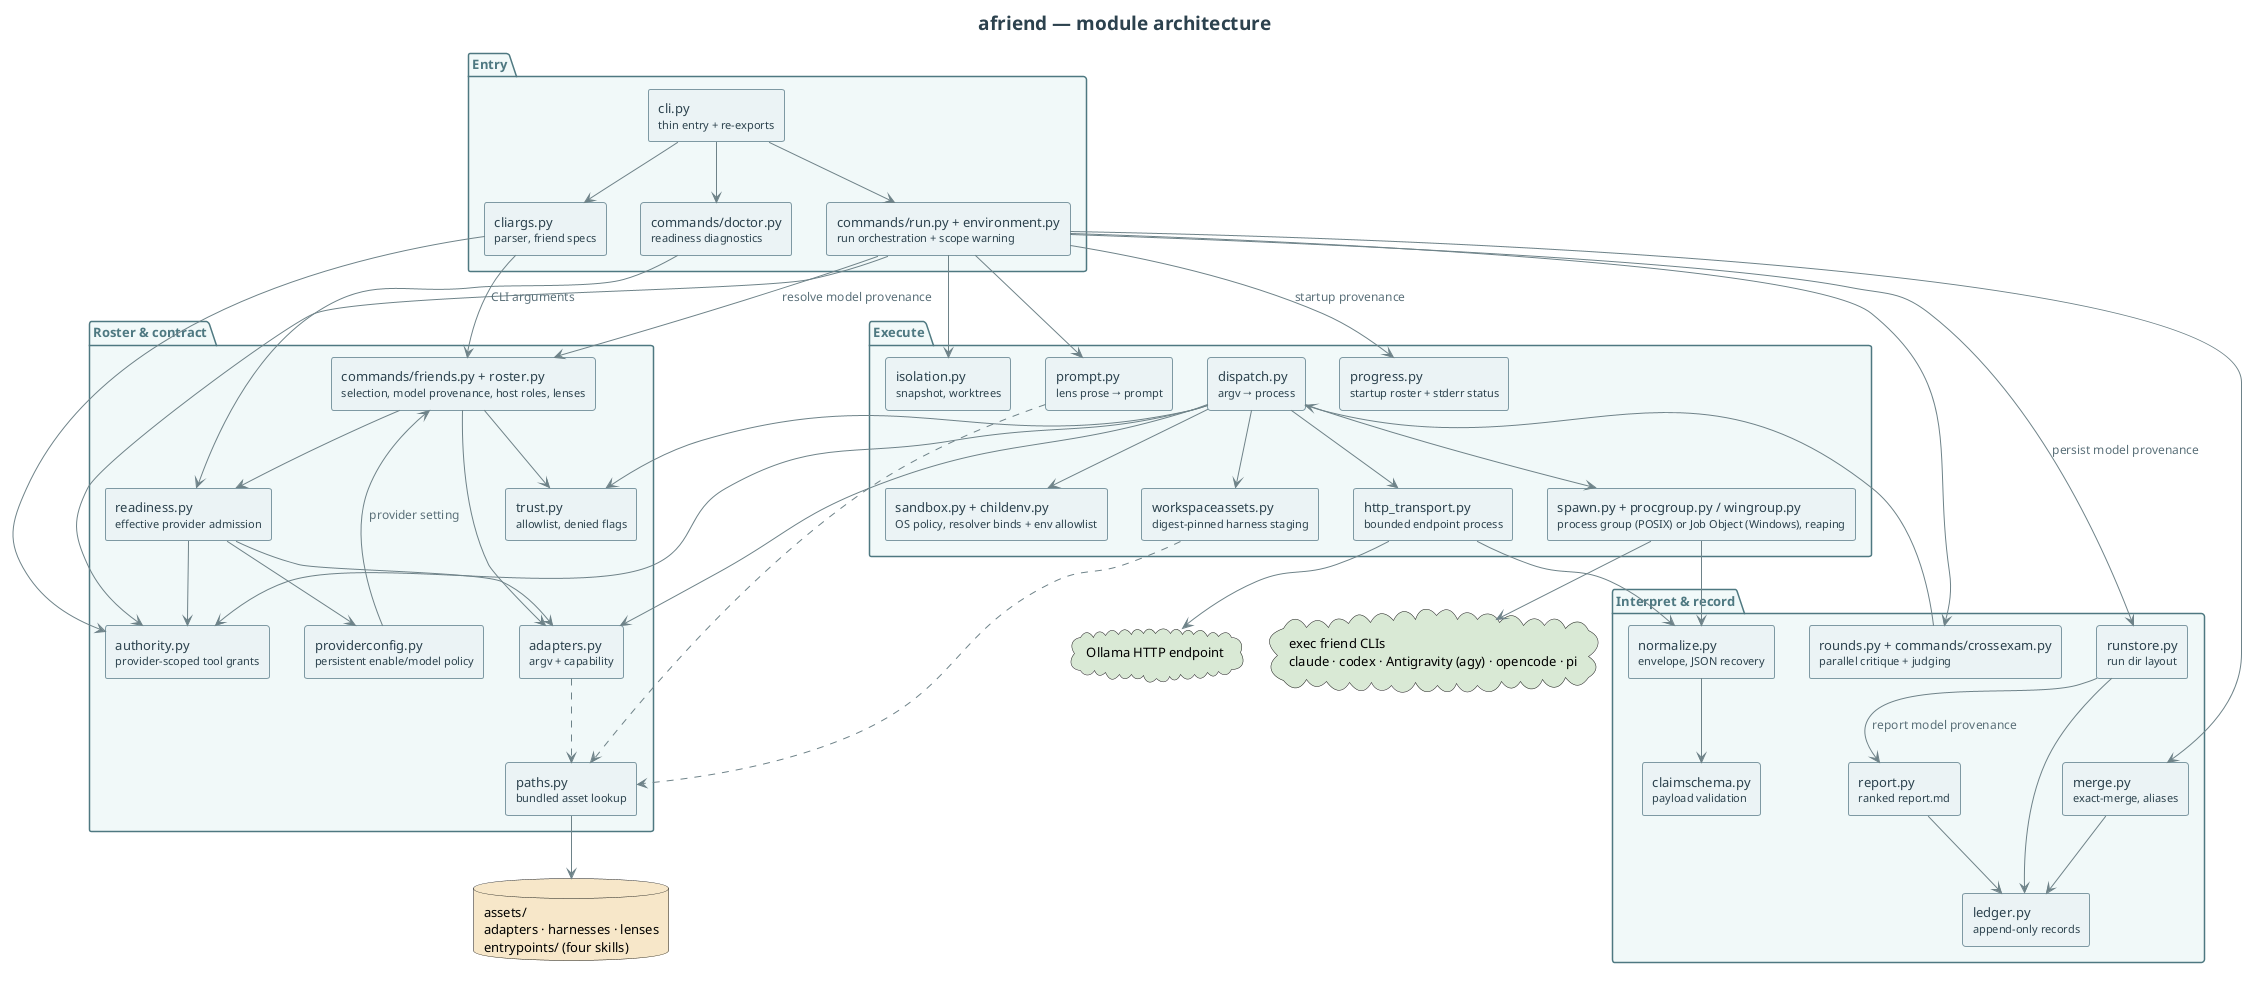

The diagram above was rendered by PlantUML. Its source (embedded in the PNG):
@startuml components
' Module architecture of the afriend package.
' Mirrors the real layout under src/afriend/.

' Theme: colours sampled from docs/images/brand/afriend-logo-512.png.
' Avenir Next and SF Mono ship with macOS and are absent from the CI runner,
' which only checks that a source renders -- the committed PNG and SVG pair
' is produced by `make diagrams` on a machine that has them.

skinparam backgroundColor #FFFFFF
skinparam defaultFontName "Avenir Next"
skinparam defaultMonospacedFontName "SF Mono"
skinparam defaultFontSize 13
skinparam shadowing false
skinparam ArrowColor #6E8288
skinparam ArrowFontColor #5B7079
skinparam ArrowFontSize 12
skinparam TitleFontSize 19
skinparam TitleFontColor #2D424E
skinparam legendBackgroundColor #F8FCFC
skinparam legendBorderColor #A8C3CC
skinparam legendFontSize 12
skinparam noteBackgroundColor #F4F1E8
skinparam noteBorderColor #B3AA97
skinparam noteFontColor #4A4436
skinparam noteFontSize 12
skinparam componentStyle rectangle
skinparam RectangleBorderColor #7E99A3
skinparam RectangleBackgroundColor #EAF3F4
skinparam RectangleBorderThickness 1
skinparam RectangleFontColor #2D424E
skinparam RectangleFontSize 13
skinparam PackageBorderColor #4F7981
skinparam PackageBackgroundColor #F1F8F8
skinparam PackageFontColor #4F7981
skinparam PackageFontSize 13
skinparam PackageFontStyle bold

title afriend — module architecture

package "Entry" {
  rectangle "cli.py\n<size:11>thin entry + re-exports</size>" as CLI
  rectangle "cliargs.py\n<size:11>parser, friend specs</size>" as ARGS
  rectangle "commands/run.py + environment.py\n<size:11>run orchestration + scope warning</size>" as RUN
  rectangle "commands/doctor.py\n<size:11>readiness diagnostics</size>" as DOC
}

package "Roster & contract" {
  rectangle "commands/friends.py + roster.py\n<size:11>selection, model provenance, host roles, lenses</size>" as ROSTER
  rectangle "providerconfig.py\n<size:11>persistent enable/model policy</size>" as PCONFIG
  rectangle "readiness.py\n<size:11>effective provider admission</size>" as READY
  rectangle "authority.py\n<size:11>provider-scoped tool grants</size>" as AUTH
  rectangle "adapters.py\n<size:11>argv + capability</size>" as ADAPT
  rectangle "trust.py\n<size:11>allowlist, denied flags</size>" as TRUST
  rectangle "paths.py\n<size:11>bundled asset lookup</size>" as PATHS
}

package "Execute" {
  rectangle "prompt.py\n<size:11>lens prose → prompt</size>" as PROMPT
  rectangle "isolation.py\n<size:11>snapshot, worktrees</size>" as ISO
  rectangle "workspaceassets.py\n<size:11>digest-pinned harness staging</size>" as WSA
  rectangle "sandbox.py + childenv.py\n<size:11>OS policy, resolver binds + env allowlist</size>" as SANDBOX
  rectangle "dispatch.py\n<size:11>argv → process</size>" as DISP
  rectangle "spawn.py + procgroup.py / wingroup.py\n<size:11>process group (POSIX) or Job Object (Windows), reaping</size>" as SPAWN
  rectangle "http_transport.py\n<size:11>bounded endpoint process</size>" as HTTPX
  rectangle "progress.py\n<size:11>startup roster + stderr status</size>" as PROGRESS
}

package "Interpret & record" {
  rectangle "normalize.py\n<size:11>envelope, JSON recovery</size>" as NORM
  rectangle "claimschema.py\n<size:11>payload validation</size>" as SCHEMA
  rectangle "merge.py\n<size:11>exact-merge, aliases</size>" as MERGE
  rectangle "rounds.py + commands/crossexam.py\n<size:11>parallel critique + judging</size>" as ROUNDS
  rectangle "ledger.py\n<size:11>append-only records</size>" as LEDGER
  rectangle "report.py\n<size:11>ranked report.md</size>" as REPORT
  rectangle "runstore.py\n<size:11>run dir layout</size>" as STORE
}

database "assets/\nadapters · harnesses · lenses\nentrypoints/ (four skills)" as ASSETS #F6E7C8
cloud "exec friend CLIs\nclaude · codex · Antigravity (agy) · opencode · pi" as FRIENDS #D9E8D5
cloud "Ollama HTTP endpoint" as HTTP #D9E8D5

CLI --> ARGS
CLI --> RUN
CLI --> DOC

RUN --> ROSTER : resolve model provenance
RUN --> AUTH
RUN --> PROMPT
RUN --> ISO
RUN --> ROUNDS
RUN --> MERGE
RUN --> STORE : persist model provenance
RUN --> PROGRESS : startup provenance

ARGS --> AUTH
ARGS --> ROSTER : CLI arguments
ROSTER --> ADAPT
ROSTER --> READY
ROSTER --> TRUST
PCONFIG --> ROSTER : provider setting
READY --> PCONFIG
READY --> AUTH
READY --> ADAPT
DOC --> READY

PATHS --> ASSETS
ADAPT ..> PATHS
PROMPT ..> PATHS
WSA ..> PATHS

ROUNDS --> DISP
DISP --> ADAPT
DISP --> AUTH
DISP --> TRUST
DISP --> WSA
DISP --> SANDBOX
DISP --> SPAWN
DISP --> HTTPX
SPAWN --> FRIENDS
SPAWN --> NORM
HTTPX --> HTTP
HTTPX --> NORM
NORM --> SCHEMA

MERGE --> LEDGER
STORE --> LEDGER
STORE --> REPORT : report model provenance
REPORT --> LEDGER

@enduml